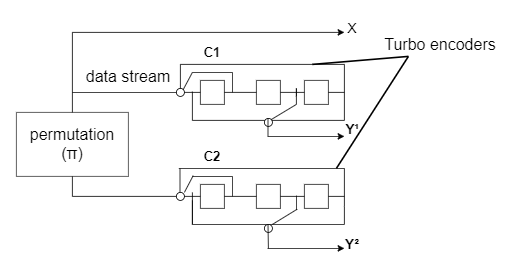

The diagram above was exported from draw.io. Its source (the exported page's mxGraphModel, read from the mxfile embedded in the PNG):
<mxGraphModel dx="1050" dy="522" grid="1" gridSize="10" guides="1" tooltips="1" connect="1" arrows="1" fold="1" page="1" pageScale="1" pageWidth="827" pageHeight="1169" math="0" shadow="0">
  <root>
    <mxCell id="0" />
    <mxCell id="1" parent="0" />
    <mxCell id="hU-m6w8Db3_4RPYIs6zg-1" value="" style="rounded=0;whiteSpace=wrap;html=1;opacity=70;" parent="1" vertex="1">
      <mxGeometry x="40" y="730" width="140" height="80" as="geometry" />
    </mxCell>
    <mxCell id="hU-m6w8Db3_4RPYIs6zg-2" value="&lt;font style=&quot;font-size: 20px;&quot;&gt;permutation&lt;br&gt;(π)&lt;/font&gt;" style="text;html=1;align=center;verticalAlign=middle;whiteSpace=wrap;rounded=0;" parent="1" vertex="1">
      <mxGeometry x="65" y="747.5" width="90" height="42.5" as="geometry" />
    </mxCell>
    <mxCell id="hU-m6w8Db3_4RPYIs6zg-3" value="" style="endArrow=none;html=1;rounded=0;exitX=0.5;exitY=0;exitDx=0;exitDy=0;" parent="1" source="hU-m6w8Db3_4RPYIs6zg-1" edge="1">
      <mxGeometry width="50" height="50" relative="1" as="geometry">
        <mxPoint x="170" y="710" as="sourcePoint" />
        <mxPoint x="110" y="630" as="targetPoint" />
      </mxGeometry>
    </mxCell>
    <mxCell id="hU-m6w8Db3_4RPYIs6zg-4" value="" style="endArrow=classic;html=1;rounded=0;" parent="1" edge="1">
      <mxGeometry width="50" height="50" relative="1" as="geometry">
        <mxPoint x="110" y="630" as="sourcePoint" />
        <mxPoint x="450" y="630" as="targetPoint" />
      </mxGeometry>
    </mxCell>
    <mxCell id="hU-m6w8Db3_4RPYIs6zg-5" value="" style="ellipse;whiteSpace=wrap;html=1;aspect=fixed;" parent="1" vertex="1">
      <mxGeometry x="240" y="700" width="10" height="10" as="geometry" />
    </mxCell>
    <mxCell id="hU-m6w8Db3_4RPYIs6zg-6" value="" style="whiteSpace=wrap;html=1;aspect=fixed;opacity=80;" parent="1" vertex="1">
      <mxGeometry x="270" y="690" width="30" height="30" as="geometry" />
    </mxCell>
    <mxCell id="hU-m6w8Db3_4RPYIs6zg-7" value="" style="whiteSpace=wrap;html=1;aspect=fixed;opacity=80;" parent="1" vertex="1">
      <mxGeometry x="340" y="690" width="30" height="30" as="geometry" />
    </mxCell>
    <mxCell id="hU-m6w8Db3_4RPYIs6zg-8" value="" style="whiteSpace=wrap;html=1;aspect=fixed;opacity=80;" parent="1" vertex="1">
      <mxGeometry x="400" y="690" width="30" height="30" as="geometry" />
    </mxCell>
    <mxCell id="hU-m6w8Db3_4RPYIs6zg-9" value="" style="whiteSpace=wrap;html=1;aspect=fixed;opacity=80;" parent="1" vertex="1">
      <mxGeometry x="340" y="820" width="30" height="30" as="geometry" />
    </mxCell>
    <mxCell id="hU-m6w8Db3_4RPYIs6zg-10" value="" style="whiteSpace=wrap;html=1;aspect=fixed;opacity=80;" parent="1" vertex="1">
      <mxGeometry x="400" y="820" width="30" height="30" as="geometry" />
    </mxCell>
    <mxCell id="hU-m6w8Db3_4RPYIs6zg-11" value="" style="whiteSpace=wrap;html=1;aspect=fixed;opacity=80;" parent="1" vertex="1">
      <mxGeometry x="270" y="820" width="30" height="30" as="geometry" />
    </mxCell>
    <mxCell id="_rr7ydtAgMumbpP1nAgC-1" style="edgeStyle=orthogonalEdgeStyle;rounded=0;orthogonalLoop=1;jettySize=auto;html=1;exitX=0;exitY=0.5;exitDx=0;exitDy=0;entryX=0.5;entryY=1;entryDx=0;entryDy=0;endArrow=none;endFill=0;" parent="1" source="hU-m6w8Db3_4RPYIs6zg-13" target="hU-m6w8Db3_4RPYIs6zg-1" edge="1">
      <mxGeometry relative="1" as="geometry" />
    </mxCell>
    <mxCell id="hU-m6w8Db3_4RPYIs6zg-13" value="" style="ellipse;whiteSpace=wrap;html=1;aspect=fixed;" parent="1" vertex="1">
      <mxGeometry x="240" y="830" width="10" height="10" as="geometry" />
    </mxCell>
    <mxCell id="hU-m6w8Db3_4RPYIs6zg-14" value="" style="endArrow=none;html=1;rounded=0;exitX=1;exitY=0.5;exitDx=0;exitDy=0;entryX=0;entryY=0.5;entryDx=0;entryDy=0;" parent="1" source="hU-m6w8Db3_4RPYIs6zg-5" target="hU-m6w8Db3_4RPYIs6zg-6" edge="1">
      <mxGeometry width="50" height="50" relative="1" as="geometry">
        <mxPoint x="250" y="680" as="sourcePoint" />
        <mxPoint x="300" y="630" as="targetPoint" />
      </mxGeometry>
    </mxCell>
    <mxCell id="hU-m6w8Db3_4RPYIs6zg-15" value="" style="endArrow=none;html=1;rounded=0;exitX=1;exitY=0.5;exitDx=0;exitDy=0;entryX=0;entryY=0.5;entryDx=0;entryDy=0;" parent="1" source="hU-m6w8Db3_4RPYIs6zg-6" target="hU-m6w8Db3_4RPYIs6zg-7" edge="1">
      <mxGeometry width="50" height="50" relative="1" as="geometry">
        <mxPoint x="250" y="680" as="sourcePoint" />
        <mxPoint x="300" y="630" as="targetPoint" />
      </mxGeometry>
    </mxCell>
    <mxCell id="hU-m6w8Db3_4RPYIs6zg-16" value="" style="endArrow=none;html=1;rounded=0;exitX=1;exitY=0.5;exitDx=0;exitDy=0;entryX=0;entryY=0.5;entryDx=0;entryDy=0;" parent="1" source="hU-m6w8Db3_4RPYIs6zg-7" target="hU-m6w8Db3_4RPYIs6zg-8" edge="1">
      <mxGeometry width="50" height="50" relative="1" as="geometry">
        <mxPoint x="250" y="680" as="sourcePoint" />
        <mxPoint x="300" y="630" as="targetPoint" />
      </mxGeometry>
    </mxCell>
    <mxCell id="hU-m6w8Db3_4RPYIs6zg-17" value="" style="endArrow=none;html=1;rounded=0;exitX=1;exitY=0.5;exitDx=0;exitDy=0;entryX=0;entryY=0.5;entryDx=0;entryDy=0;" parent="1" source="hU-m6w8Db3_4RPYIs6zg-13" target="hU-m6w8Db3_4RPYIs6zg-11" edge="1">
      <mxGeometry width="50" height="50" relative="1" as="geometry">
        <mxPoint x="250" y="680" as="sourcePoint" />
        <mxPoint x="300" y="630" as="targetPoint" />
        <Array as="points" />
      </mxGeometry>
    </mxCell>
    <mxCell id="hU-m6w8Db3_4RPYIs6zg-18" value="" style="endArrow=none;html=1;rounded=0;exitX=1;exitY=0.5;exitDx=0;exitDy=0;entryX=0;entryY=0.5;entryDx=0;entryDy=0;" parent="1" source="hU-m6w8Db3_4RPYIs6zg-11" target="hU-m6w8Db3_4RPYIs6zg-9" edge="1">
      <mxGeometry width="50" height="50" relative="1" as="geometry">
        <mxPoint x="250" y="680" as="sourcePoint" />
        <mxPoint x="300" y="630" as="targetPoint" />
      </mxGeometry>
    </mxCell>
    <mxCell id="hU-m6w8Db3_4RPYIs6zg-19" value="" style="endArrow=none;html=1;rounded=0;exitX=1;exitY=0.5;exitDx=0;exitDy=0;entryX=0;entryY=0.5;entryDx=0;entryDy=0;" parent="1" source="hU-m6w8Db3_4RPYIs6zg-9" target="hU-m6w8Db3_4RPYIs6zg-10" edge="1">
      <mxGeometry width="50" height="50" relative="1" as="geometry">
        <mxPoint x="250" y="720" as="sourcePoint" />
        <mxPoint x="300" y="670" as="targetPoint" />
      </mxGeometry>
    </mxCell>
    <mxCell id="hU-m6w8Db3_4RPYIs6zg-20" value="" style="endArrow=none;html=1;rounded=0;exitX=1;exitY=0.5;exitDx=0;exitDy=0;" parent="1" source="hU-m6w8Db3_4RPYIs6zg-10" edge="1">
      <mxGeometry width="50" height="50" relative="1" as="geometry">
        <mxPoint x="380" y="900" as="sourcePoint" />
        <mxPoint x="450" y="835" as="targetPoint" />
      </mxGeometry>
    </mxCell>
    <mxCell id="hU-m6w8Db3_4RPYIs6zg-21" value="" style="endArrow=none;html=1;rounded=0;exitX=1;exitY=0.5;exitDx=0;exitDy=0;" parent="1" source="hU-m6w8Db3_4RPYIs6zg-8" edge="1">
      <mxGeometry width="50" height="50" relative="1" as="geometry">
        <mxPoint x="250" y="720" as="sourcePoint" />
        <mxPoint x="450" y="705" as="targetPoint" />
      </mxGeometry>
    </mxCell>
    <mxCell id="hU-m6w8Db3_4RPYIs6zg-22" value="" style="endArrow=none;html=1;rounded=0;" parent="1" edge="1">
      <mxGeometry width="50" height="50" relative="1" as="geometry">
        <mxPoint x="450" y="740" as="sourcePoint" />
        <mxPoint x="450" y="670" as="targetPoint" />
      </mxGeometry>
    </mxCell>
    <mxCell id="hU-m6w8Db3_4RPYIs6zg-23" value="" style="endArrow=none;html=1;rounded=0;" parent="1" edge="1">
      <mxGeometry width="50" height="50" relative="1" as="geometry">
        <mxPoint x="450" y="870" as="sourcePoint" />
        <mxPoint x="450" y="800" as="targetPoint" />
        <Array as="points">
          <mxPoint x="450" y="847.5" />
        </Array>
      </mxGeometry>
    </mxCell>
    <mxCell id="hU-m6w8Db3_4RPYIs6zg-24" value="" style="endArrow=none;html=1;rounded=0;" parent="1" edge="1">
      <mxGeometry width="50" height="50" relative="1" as="geometry">
        <mxPoint x="245" y="670" as="sourcePoint" />
        <mxPoint x="450" y="670" as="targetPoint" />
      </mxGeometry>
    </mxCell>
    <mxCell id="hU-m6w8Db3_4RPYIs6zg-25" value="" style="endArrow=none;html=1;rounded=0;entryX=0.5;entryY=0;entryDx=0;entryDy=0;" parent="1" target="hU-m6w8Db3_4RPYIs6zg-5" edge="1">
      <mxGeometry width="50" height="50" relative="1" as="geometry">
        <mxPoint x="245" y="670" as="sourcePoint" />
        <mxPoint x="300" y="670" as="targetPoint" />
      </mxGeometry>
    </mxCell>
    <mxCell id="hU-m6w8Db3_4RPYIs6zg-26" value="" style="endArrow=none;html=1;rounded=0;" parent="1" edge="1">
      <mxGeometry width="50" height="50" relative="1" as="geometry">
        <mxPoint x="450" y="740" as="sourcePoint" />
        <mxPoint x="260" y="740" as="targetPoint" />
      </mxGeometry>
    </mxCell>
    <mxCell id="hU-m6w8Db3_4RPYIs6zg-27" value="" style="endArrow=none;html=1;rounded=0;" parent="1" edge="1">
      <mxGeometry width="50" height="50" relative="1" as="geometry">
        <mxPoint x="260" y="740" as="sourcePoint" />
        <mxPoint x="260" y="704" as="targetPoint" />
      </mxGeometry>
    </mxCell>
    <mxCell id="hU-m6w8Db3_4RPYIs6zg-28" value="" style="endArrow=none;html=1;rounded=0;" parent="1" edge="1">
      <mxGeometry width="50" height="50" relative="1" as="geometry">
        <mxPoint x="243" y="800" as="sourcePoint" />
        <mxPoint x="450" y="800" as="targetPoint" />
      </mxGeometry>
    </mxCell>
    <mxCell id="hU-m6w8Db3_4RPYIs6zg-29" value="" style="endArrow=none;html=1;rounded=0;entryX=0.5;entryY=0;entryDx=0;entryDy=0;" parent="1" edge="1">
      <mxGeometry width="50" height="50" relative="1" as="geometry">
        <mxPoint x="244.5" y="800" as="sourcePoint" />
        <mxPoint x="244.5" y="830" as="targetPoint" />
      </mxGeometry>
    </mxCell>
    <mxCell id="hU-m6w8Db3_4RPYIs6zg-30" value="" style="endArrow=none;html=1;rounded=0;" parent="1" edge="1">
      <mxGeometry width="50" height="50" relative="1" as="geometry">
        <mxPoint x="450" y="870" as="sourcePoint" />
        <mxPoint x="260" y="870" as="targetPoint" />
      </mxGeometry>
    </mxCell>
    <mxCell id="hU-m6w8Db3_4RPYIs6zg-31" value="" style="ellipse;whiteSpace=wrap;html=1;aspect=fixed;" parent="1" vertex="1">
      <mxGeometry x="350" y="870" width="10" height="10" as="geometry" />
    </mxCell>
    <mxCell id="hU-m6w8Db3_4RPYIs6zg-32" value="" style="ellipse;whiteSpace=wrap;html=1;aspect=fixed;" parent="1" vertex="1">
      <mxGeometry x="350" y="737.5" width="10" height="10" as="geometry" />
    </mxCell>
    <mxCell id="hU-m6w8Db3_4RPYIs6zg-33" value="&lt;font style=&quot;font-size: 20px;&quot;&gt;data stream&lt;/font&gt;" style="text;html=1;align=center;verticalAlign=middle;whiteSpace=wrap;rounded=0;" parent="1" vertex="1">
      <mxGeometry x="120" y="670" width="120" height="30" as="geometry" />
    </mxCell>
    <mxCell id="hU-m6w8Db3_4RPYIs6zg-34" value="" style="endArrow=none;html=1;rounded=0;" parent="1" edge="1">
      <mxGeometry width="50" height="50" relative="1" as="geometry">
        <mxPoint x="310" y="705" as="sourcePoint" />
        <mxPoint x="310" y="680" as="targetPoint" />
      </mxGeometry>
    </mxCell>
    <mxCell id="hU-m6w8Db3_4RPYIs6zg-35" value="" style="endArrow=none;html=1;rounded=0;" parent="1" edge="1">
      <mxGeometry width="50" height="50" relative="1" as="geometry">
        <mxPoint x="260" y="680" as="sourcePoint" />
        <mxPoint x="310" y="680" as="targetPoint" />
      </mxGeometry>
    </mxCell>
    <mxCell id="hU-m6w8Db3_4RPYIs6zg-36" value="" style="endArrow=none;html=1;rounded=0;" parent="1" edge="1">
      <mxGeometry width="50" height="50" relative="1" as="geometry">
        <mxPoint x="310" y="835" as="sourcePoint" />
        <mxPoint x="310" y="810" as="targetPoint" />
      </mxGeometry>
    </mxCell>
    <mxCell id="hU-m6w8Db3_4RPYIs6zg-37" value="" style="endArrow=none;html=1;rounded=0;" parent="1" edge="1">
      <mxGeometry width="50" height="50" relative="1" as="geometry">
        <mxPoint x="260" y="810" as="sourcePoint" />
        <mxPoint x="310" y="810" as="targetPoint" />
      </mxGeometry>
    </mxCell>
    <mxCell id="hU-m6w8Db3_4RPYIs6zg-38" value="" style="endArrow=none;html=1;rounded=0;exitX=1;exitY=0;exitDx=0;exitDy=0;" parent="1" source="hU-m6w8Db3_4RPYIs6zg-5" edge="1">
      <mxGeometry width="50" height="50" relative="1" as="geometry">
        <mxPoint x="250" y="720" as="sourcePoint" />
        <mxPoint x="260" y="680" as="targetPoint" />
      </mxGeometry>
    </mxCell>
    <mxCell id="hU-m6w8Db3_4RPYIs6zg-39" value="" style="endArrow=none;html=1;rounded=0;" parent="1" edge="1">
      <mxGeometry width="50" height="50" relative="1" as="geometry">
        <mxPoint x="250" y="830" as="sourcePoint" />
        <mxPoint x="261" y="809" as="targetPoint" />
      </mxGeometry>
    </mxCell>
    <mxCell id="hU-m6w8Db3_4RPYIs6zg-40" value="" style="endArrow=none;html=1;rounded=0;endSize=12;jumpSize=2;startSize=5;" parent="1" edge="1">
      <mxGeometry width="50" height="50" relative="1" as="geometry">
        <mxPoint x="390" y="720" as="sourcePoint" />
        <mxPoint x="390" y="710" as="targetPoint" />
        <Array as="points">
          <mxPoint x="390" y="710" />
          <mxPoint x="390" y="700" />
        </Array>
      </mxGeometry>
    </mxCell>
    <mxCell id="hU-m6w8Db3_4RPYIs6zg-41" value="" style="endArrow=none;html=1;rounded=0;" parent="1" edge="1">
      <mxGeometry width="50" height="50" relative="1" as="geometry">
        <mxPoint x="390" y="852" as="sourcePoint" />
        <mxPoint x="390" y="834" as="targetPoint" />
      </mxGeometry>
    </mxCell>
    <mxCell id="hU-m6w8Db3_4RPYIs6zg-42" value="" style="endArrow=none;html=1;rounded=0;exitX=1;exitY=0;exitDx=0;exitDy=0;" parent="1" source="hU-m6w8Db3_4RPYIs6zg-32" edge="1">
      <mxGeometry width="50" height="50" relative="1" as="geometry">
        <mxPoint x="250" y="720" as="sourcePoint" />
        <mxPoint x="390" y="720" as="targetPoint" />
      </mxGeometry>
    </mxCell>
    <mxCell id="hU-m6w8Db3_4RPYIs6zg-43" value="" style="endArrow=none;html=1;rounded=0;exitX=1;exitY=0;exitDx=0;exitDy=0;" parent="1" edge="1">
      <mxGeometry width="50" height="50" relative="1" as="geometry">
        <mxPoint x="360" y="870" as="sourcePoint" />
        <mxPoint x="391" y="851" as="targetPoint" />
      </mxGeometry>
    </mxCell>
    <mxCell id="hU-m6w8Db3_4RPYIs6zg-44" value="" style="endArrow=none;html=1;rounded=0;" parent="1" edge="1">
      <mxGeometry width="50" height="50" relative="1" as="geometry">
        <mxPoint x="354.5" y="760" as="sourcePoint" />
        <mxPoint x="354.5" y="737" as="targetPoint" />
      </mxGeometry>
    </mxCell>
    <mxCell id="hU-m6w8Db3_4RPYIs6zg-45" value="" style="endArrow=none;html=1;rounded=0;" parent="1" edge="1">
      <mxGeometry width="50" height="50" relative="1" as="geometry">
        <mxPoint x="355" y="900" as="sourcePoint" />
        <mxPoint x="354.5" y="870" as="targetPoint" />
      </mxGeometry>
    </mxCell>
    <mxCell id="hU-m6w8Db3_4RPYIs6zg-46" value="" style="endArrow=classic;html=1;rounded=0;" parent="1" edge="1">
      <mxGeometry width="50" height="50" relative="1" as="geometry">
        <mxPoint x="354" y="760" as="sourcePoint" />
        <mxPoint x="450" y="760" as="targetPoint" />
      </mxGeometry>
    </mxCell>
    <mxCell id="hU-m6w8Db3_4RPYIs6zg-47" value="" style="endArrow=classic;html=1;rounded=0;" parent="1" edge="1">
      <mxGeometry width="50" height="50" relative="1" as="geometry">
        <mxPoint x="354" y="900" as="sourcePoint" />
        <mxPoint x="450" y="900" as="targetPoint" />
      </mxGeometry>
    </mxCell>
    <mxCell id="hU-m6w8Db3_4RPYIs6zg-48" value="&lt;font style=&quot;font-size: 18px;&quot;&gt;X&lt;/font&gt;" style="text;html=1;align=center;verticalAlign=middle;whiteSpace=wrap;rounded=0;fontSize=18;" parent="1" vertex="1">
      <mxGeometry x="430" y="610" width="60" height="30" as="geometry" />
    </mxCell>
    <mxCell id="hU-m6w8Db3_4RPYIs6zg-49" value="&lt;span style=&quot;font-size: 16px;&quot;&gt;&lt;b style=&quot;font-size: 16px;&quot;&gt;C1&lt;/b&gt;&lt;/span&gt;" style="text;html=1;align=center;verticalAlign=middle;whiteSpace=wrap;rounded=0;fontSize=16;" parent="1" vertex="1">
      <mxGeometry x="255" y="640" width="60" height="30" as="geometry" />
    </mxCell>
    <mxCell id="hU-m6w8Db3_4RPYIs6zg-50" value="&lt;font style=&quot;font-size: 16px;&quot;&gt;&lt;b style=&quot;font-size: 16px;&quot;&gt;C2&lt;/b&gt;&lt;/font&gt;" style="text;html=1;align=center;verticalAlign=middle;whiteSpace=wrap;rounded=0;fontSize=16;" parent="1" vertex="1">
      <mxGeometry x="255" y="770" width="60" height="30" as="geometry" />
    </mxCell>
    <mxCell id="hU-m6w8Db3_4RPYIs6zg-51" value="&lt;b style=&quot;font-size: 17px;&quot;&gt;&lt;font style=&quot;font-size: 17px;&quot;&gt;Y¹&lt;/font&gt;&lt;/b&gt;" style="text;html=1;align=center;verticalAlign=middle;whiteSpace=wrap;rounded=0;fontSize=17;" parent="1" vertex="1">
      <mxGeometry x="430" y="737.5" width="60" height="30" as="geometry" />
    </mxCell>
    <mxCell id="hU-m6w8Db3_4RPYIs6zg-52" value="&lt;font style=&quot;font-size: 18px;&quot;&gt;&lt;b style=&quot;font-size: 18px;&quot;&gt;Y²&lt;/b&gt;&lt;/font&gt;" style="text;html=1;align=center;verticalAlign=middle;whiteSpace=wrap;rounded=0;fontSize=18;" parent="1" vertex="1">
      <mxGeometry x="430" y="880" width="60" height="30" as="geometry" />
    </mxCell>
    <mxCell id="hU-m6w8Db3_4RPYIs6zg-53" value="" style="endArrow=none;html=1;rounded=0;strokeWidth=2;" parent="1" edge="1">
      <mxGeometry width="50" height="50" relative="1" as="geometry">
        <mxPoint x="410" y="670" as="sourcePoint" />
        <mxPoint x="530" y="660" as="targetPoint" />
      </mxGeometry>
    </mxCell>
    <mxCell id="hU-m6w8Db3_4RPYIs6zg-54" value="" style="endArrow=none;html=1;rounded=0;strokeWidth=2;" parent="1" edge="1">
      <mxGeometry width="50" height="50" relative="1" as="geometry">
        <mxPoint x="440" y="800" as="sourcePoint" />
        <mxPoint x="530" y="660" as="targetPoint" />
      </mxGeometry>
    </mxCell>
    <mxCell id="hU-m6w8Db3_4RPYIs6zg-55" value="&lt;font style=&quot;font-size: 20px;&quot;&gt;Turbo encoders&lt;/font&gt;" style="text;html=1;align=center;verticalAlign=middle;whiteSpace=wrap;rounded=0;fontSize=16;" parent="1" vertex="1">
      <mxGeometry x="490" y="630" width="160" height="30" as="geometry" />
    </mxCell>
    <mxCell id="hU-m6w8Db3_4RPYIs6zg-57" value="" style="endArrow=none;html=1;rounded=0;entryX=0;entryY=0.5;entryDx=0;entryDy=0;" parent="1" target="hU-m6w8Db3_4RPYIs6zg-5" edge="1">
      <mxGeometry width="50" height="50" relative="1" as="geometry">
        <mxPoint x="110" y="705" as="sourcePoint" />
        <mxPoint x="30" y="860" as="targetPoint" />
      </mxGeometry>
    </mxCell>
    <mxCell id="2j8PkrvLRrwbMoOB8lDw-6" value="" style="endArrow=none;html=1;rounded=0;" parent="1" edge="1">
      <mxGeometry width="50" height="50" relative="1" as="geometry">
        <mxPoint x="260" y="840" as="sourcePoint" />
        <mxPoint x="260" y="830" as="targetPoint" />
        <Array as="points">
          <mxPoint x="260" y="870" />
        </Array>
      </mxGeometry>
    </mxCell>
  </root>
</mxGraphModel>